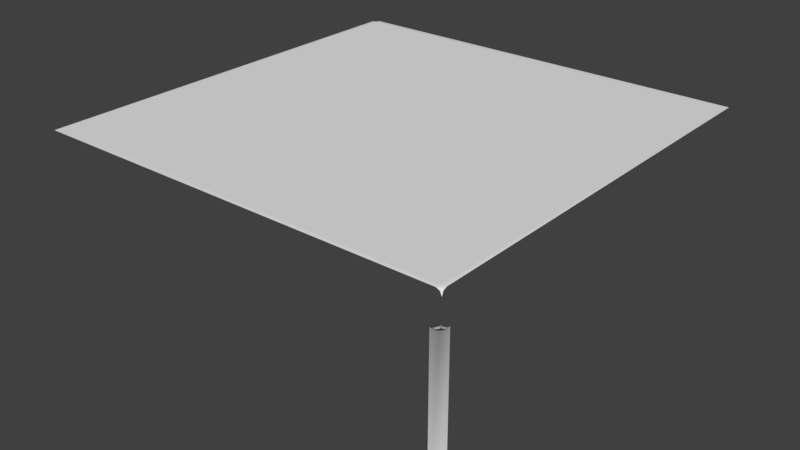 # Source: WP_CornerSmall1x1.blend  (saved by Blender 2.79.0; exported with 4.5.12 LTS)
import bpy
from mathutils import Matrix  # noqa: F401  (used for matrix-valued properties, if any)

bpy.ops.wm.read_factory_settings(use_empty=True)
scene = bpy.context.scene
scene.name = 'Scene'

# ---- collections
col_collection_1 = bpy.data.collections.new('Collection 1'); scene.collection.children.link(col_collection_1)

# ---- materials (node trees are filled in below, after node groups)
mat_wp_cornersmall1x1m = bpy.data.materials.new('WP_CornerSmall1x1M')
mat_wp_cornersmall1x1m.alpha_threshold = 0.0
mat_wp_cornersmall1x1m.use_transparent_shadow = False
mat_wp_cornersmall1x1m.roughness = 0.5
mat_wp_cornersmall1x1m.line_color = (0.0, 0.0, 0.0, 1.0)

# ---- material node trees

# ---- world
world_world = bpy.data.worlds.new('World'); scene.world = world_world
world_world.color = (0.05088, 0.05088, 0.05088)
world_world.use_sun_shadow = False
world_world.sun_shadow_jitter_overblur = 0.0
world_world.cycles.sampling_method = 'MANUAL'

# ---- meshes
me_wp_cornersmall1x1 = bpy.data.meshes.new('WP_CornerSmall1x1')
me_wp_cornersmall1x1.from_pydata([(-0.9751, 0.9751, 1.0), (-0.9751, 1.0, 1.0), (-0.9927, 1.0, 0.9924), (-1.0, 1.0, 0.9739), (-1.0, 0.9927, 0.9924), (-1.0, 0.9751, 1.0), (-0.9942, 0.9942, 0.9931), (-0.9822, 0.9822, 1.0), (-1.0, 1.0, 0.8732), (-0.9927, 1.0, 0.8547), (-1.0, 0.9927, 0.8547), (-0.9751, 1.0, 0.8471), (-1.0, 0.9751, 0.8471), (-0.9535, 1.0, 0.8471), (-1.0, 0.9535, 0.8471), (-0.9707, 0.9707, 0.8471), (-0.9811, 0.9811, 0.8471), (-0.9946, 0.9946, 0.8532), (-0.9535, 1.0, 0.0), (-1.0, 0.9535, 0.0), (-0.9707, 0.9707, 5.96e-08), (0.9751, 0.9751, 1.0), (1.0, 0.9751, 1.0), (-0.9751, -0.9751, 1.0), (-1.0, -0.9751, 1.0), (-0.9751, -1.0, 1.0), (-1.0, -1.0, 1.0), (1.0, 1.0, 1.0), (0.9751, 1.0, 1.0), (1.0, -1.0, 0.9739), (0.9927, -1.0, 0.9924), (0.9751, -1.0, 1.0), (0.9751, -0.9751, 1.0), (1.0, -0.9927, 0.9924), (1.0, -0.9751, 1.0), (0.9942, -0.9942, 0.9931), (0.9822, -0.9822, 1.0), (1.0, -1.0, 0.8732), (0.9927, -1.0, 0.8547), (1.0, -0.9927, 0.8547), (0.9751, -1.0, 0.8471), (1.0, -0.9751, 0.8471), (0.9535, -1.0, 0.8471), (1.0, -0.9535, 0.8471), (0.9707, -0.9707, 0.8471), (0.9811, -0.9811, 0.8471), (0.9946, -0.9946, 0.8532), (0.9535, -1.0, 0.0), (1.0, -0.9535, 0.0), (0.9707, -0.9707, 5.96e-08)], [], [(21, 28, 1, 0), (3, 4, 6), (1, 2, 6, 7), (2, 3, 6), (5, 0, 7), (4, 5, 7, 6), (0, 1, 7), (8, 9, 17), (17, 9, 11, 16), (16, 11, 13, 15), (10, 17, 16, 12), (12, 16, 15, 14), (10, 8, 17), (15, 13, 18, 20), (14, 15, 20, 19), (0, 5, 24, 23), (25, 23, 24, 26), (21, 22, 27, 28), (34, 32, 36), (30, 29, 35), (31, 30, 35, 36), (29, 33, 35), (33, 34, 36, 35), (32, 31, 36), (37, 38, 46), (46, 38, 40, 45), (45, 40, 42, 44), (39, 46, 45, 41), (41, 45, 44, 43), (39, 37, 46), (44, 42, 47, 49), (43, 44, 49, 48), (23, 25, 31, 32), (22, 21, 32, 34), (21, 0, 23, 32)])
me_wp_cornersmall1x1.polygons.foreach_set('use_smooth', [True] * 35)
_uv = me_wp_cornersmall1x1.uv_layers.new(name='UVMap')
_uv.uv.foreach_set('vector', [0.9507, 0.9514, 0.9509, 0.9675, 0.02421, 0.9835, 0.0237, 0.9673, 0.0001217, 0.9914, 0.006219, 0.9797, 0.01011, 0.9812, 0.02421, 0.9835, 0.0117, 0.985, 0.01011, 0.9812, 0.01912, 0.972, 0.0117, 0.985, 0.0001217, 0.9914, 0.01011, 0.9812, 0.007524, 0.9671, 0.0237, 0.9673, 0.01912, 0.972, 0.006219, 0.9797, 0.007524, 0.9671, 0.01912, 0.972, 0.01011, 0.9812, 0.0237, 0.9673, 0.02421, 0.9835, 0.01912, 0.972, 0.9903, 0.8667, 0.9855, 0.8584, 0.9878, 0.8565, 0.9878, 0.8565, 0.9855, 0.8584, 0.978, 0.853, 0.9853, 0.8467, 0.9853, 0.8467, 0.978, 0.853, 0.9692, 0.8475, 0.9836, 0.8398, 0.9906, 0.8571, 0.9878, 0.8565, 0.9853, 0.8467, 0.9947, 0.8488, 0.9947, 0.8488, 0.9853, 0.8467, 0.9836, 0.8398, 0.9999, 0.8398, 0.9906, 0.8571, 0.9903, 0.8667, 0.9878, 0.8565, 0.9836, 0.8398, 0.9673, 0.8398, 0.9673, 0.4335, 0.9836, 0.4335, 0.9999, 0.8398, 0.9836, 0.8398, 0.9836, 0.4335, 0.9999, 0.4335, 0.0237, 0.9673, 0.007524, 0.9671, 0.0002811, 0.04025, 0.01646, 0.04011, 0.01627, 0.02394, 0.01646, 0.04011, 0.0002811, 0.04025, 0.0001246, 0.0241, 0.9507, 0.9514, 0.9669, 0.9512, 0.967, 0.9674, 0.9509, 0.9675, 0.9596, 0.02436, 0.9435, 0.02418, 0.948, 0.01951, 0.9555, 0.006452, 0.967, 0.0001217, 0.9571, 0.01032, 0.943, 0.008009, 0.9555, 0.006452, 0.9571, 0.01032, 0.948, 0.01951, 0.967, 0.0001217, 0.9609, 0.01182, 0.9571, 0.01032, 0.9609, 0.01182, 0.9596, 0.02436, 0.948, 0.01951, 0.9571, 0.01032, 0.9435, 0.02418, 0.943, 0.008009, 0.948, 0.01951, 0.9903, 0.4333, 0.9855, 0.425, 0.9878, 0.4231, 0.9878, 0.4231, 0.9855, 0.425, 0.978, 0.4195, 0.9853, 0.4133, 0.9853, 0.4133, 0.978, 0.4195, 0.9692, 0.4141, 0.9836, 0.4064, 0.9906, 0.4237, 0.9878, 0.4231, 0.9853, 0.4133, 0.9947, 0.4154, 0.9947, 0.4154, 0.9853, 0.4133, 0.9836, 0.4064, 0.9999, 0.4064, 0.9906, 0.4237, 0.9903, 0.4333, 0.9878, 0.4231, 0.9836, 0.4064, 0.9673, 0.4064, 0.9673, 0.0001217, 0.9836, 0.0001217, 0.9999, 0.4064, 0.9836, 0.4064, 0.9836, 0.0001217, 0.9999, 0.0001217, 0.01646, 0.04011, 0.01627, 0.02394, 0.943, 0.008009, 0.9435, 0.02418, 0.9669, 0.9512, 0.9507, 0.9514, 0.9435, 0.02418, 0.9596, 0.02436, 0.9507, 0.9514, 0.0237, 0.9673, 0.01646, 0.04011, 0.9435, 0.02418])
me_wp_cornersmall1x1.materials.append(mat_wp_cornersmall1x1m)
me_wp_cornersmall1x1.use_remesh_preserve_volume = False
me_wp_cornersmall1x1.use_remesh_preserve_attributes = False
me_wp_cornersmall1x1.use_mirror_vertex_groups = False
me_wp_cornersmall1x1.update()

# ---- objects
ob_wp_cornersmall1x1 = bpy.data.objects.new('WP_CornerSmall1x1', me_wp_cornersmall1x1)

# ---- transforms, parenting, visibility, modifiers, constraints
ob_wp_cornersmall1x1.location = (5.96e-08, 0.0, 0.0)
ob_wp_cornersmall1x1.lock_rotations_4d = False
ob_wp_cornersmall1x1.empty_display_type = 'ARROWS'
ob_wp_cornersmall1x1.lineart.crease_threshold = 0.0

# ---- collection membership
col_collection_1.objects.link(ob_wp_cornersmall1x1)

# ---- scene / render settings (as saved in the file)
scene.frame_start = 1; scene.frame_end = 250; scene.frame_set(3)
scene.render.engine = 'BLENDER_EEVEE_NEXT'
scene.render.resolution_percentage = 50
scene.render.dither_intensity = 0.0
scene.cycles.use_denoising = False
scene.cycles.samples = 128
scene.cycles.sampling_pattern = 'TABULATED_SOBOL'
scene.cycles.light_sampling_threshold = 0.0
scene.cycles.use_adaptive_sampling = False
scene.cycles.use_light_tree = False
scene.cycles.blur_glossy = 0.0
scene.cycles.sample_clamp_indirect = 0.0
scene.view_settings.view_transform = 'Standard'
bpy.context.view_layer.update()

# ---- added for rendering (the .blend has no active camera and no usable light): camera, sun
cam_auto = bpy.data.cameras.new('AutoCamera')
cam_auto.lens = 50.0
cam_auto.sensor_width = 36.0
cam_auto.clip_end = 1000.0
ob_auto_camera = bpy.data.objects.new('AutoCamera', cam_auto)
scene.collection.objects.link(ob_auto_camera)
ob_auto_camera.location = (2.77567, -3.33081, 2.72054)
ob_auto_camera.rotation_euler = (1.09748, -7.21219e-08, 0.694738)
scene.camera = ob_auto_camera
light_auto_sun = bpy.data.lights.new('AutoSun', 'SUN')
light_auto_sun.energy = 3.0
light_auto_sun.angle = 0.0523599
ob_auto_sun = bpy.data.objects.new('AutoSun', light_auto_sun)
scene.collection.objects.link(ob_auto_sun)
ob_auto_sun.rotation_euler = (0.872665, 0.174533, 0.523599)
bpy.context.view_layer.update()

